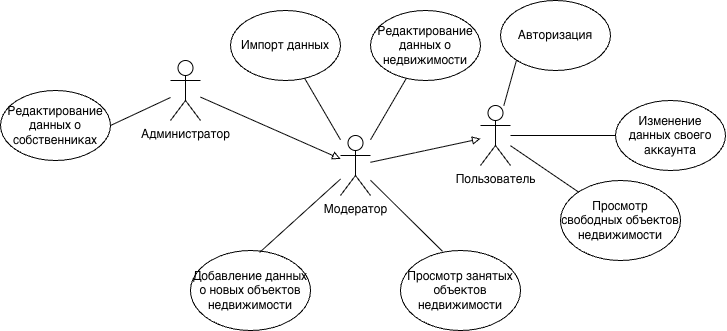

The diagram above was exported from draw.io. Its source (the exported page's mxGraphModel, read from the mxfile embedded in the PNG):
<mxGraphModel dx="873" dy="702" grid="1" gridSize="10" guides="1" tooltips="1" connect="1" arrows="1" fold="1" page="1" pageScale="1" pageWidth="827" pageHeight="1169" math="0" shadow="0">
  <root>
    <mxCell id="0" />
    <mxCell id="1" parent="0" />
    <mxCell id="Bp9DLvx-S848L0mfFlHg-51" value="Пользователь" style="shape=umlActor;verticalLabelPosition=bottom;verticalAlign=top;html=1;outlineConnect=0;" vertex="1" parent="1">
      <mxGeometry x="530" y="125" width="30" height="60" as="geometry" />
    </mxCell>
    <mxCell id="Bp9DLvx-S848L0mfFlHg-52" value="Авторизация" style="ellipse;whiteSpace=wrap;html=1;" vertex="1" parent="1">
      <mxGeometry x="550" y="20" width="110" height="70" as="geometry" />
    </mxCell>
    <mxCell id="Bp9DLvx-S848L0mfFlHg-54" value="Изменение данных своего аккаунта" style="ellipse;whiteSpace=wrap;html=1;" vertex="1" parent="1">
      <mxGeometry x="665" y="120" width="110" height="70" as="geometry" />
    </mxCell>
    <mxCell id="Bp9DLvx-S848L0mfFlHg-55" value="Просмотр свободных объектов недвижимости" style="ellipse;whiteSpace=wrap;html=1;" vertex="1" parent="1">
      <mxGeometry x="610" y="200" width="120" height="80" as="geometry" />
    </mxCell>
    <mxCell id="Bp9DLvx-S848L0mfFlHg-56" value="Модератор" style="shape=umlActor;verticalLabelPosition=bottom;verticalAlign=top;html=1;outlineConnect=0;" vertex="1" parent="1">
      <mxGeometry x="390" y="155" width="30" height="60" as="geometry" />
    </mxCell>
    <mxCell id="Bp9DLvx-S848L0mfFlHg-57" value="Редактирование данных о недвижимости" style="ellipse;whiteSpace=wrap;html=1;" vertex="1" parent="1">
      <mxGeometry x="420" y="30" width="110" height="70" as="geometry" />
    </mxCell>
    <mxCell id="Bp9DLvx-S848L0mfFlHg-58" value="Импорт данных" style="ellipse;whiteSpace=wrap;html=1;" vertex="1" parent="1">
      <mxGeometry x="280" y="30" width="110" height="70" as="geometry" />
    </mxCell>
    <mxCell id="Bp9DLvx-S848L0mfFlHg-59" value="Добавление данных о новых объектов недвижимости" style="ellipse;whiteSpace=wrap;html=1;" vertex="1" parent="1">
      <mxGeometry x="240" y="270" width="120" height="80" as="geometry" />
    </mxCell>
    <mxCell id="Bp9DLvx-S848L0mfFlHg-60" value="Администратор" style="shape=umlActor;verticalLabelPosition=bottom;verticalAlign=top;html=1;outlineConnect=0;" vertex="1" parent="1">
      <mxGeometry x="220" y="80" width="30" height="60" as="geometry" />
    </mxCell>
    <mxCell id="Bp9DLvx-S848L0mfFlHg-63" value="Редактирование данных о собственниках" style="ellipse;whiteSpace=wrap;html=1;" vertex="1" parent="1">
      <mxGeometry x="50" y="110" width="110" height="70" as="geometry" />
    </mxCell>
    <mxCell id="Bp9DLvx-S848L0mfFlHg-65" value="Просмотр занятых объектов недвижимости" style="ellipse;whiteSpace=wrap;html=1;" vertex="1" parent="1">
      <mxGeometry x="450" y="270" width="120" height="80" as="geometry" />
    </mxCell>
    <mxCell id="Bp9DLvx-S848L0mfFlHg-66" value="" style="endArrow=none;html=1;rounded=0;entryX=0;entryY=1;entryDx=0;entryDy=0;" edge="1" parent="1" source="Bp9DLvx-S848L0mfFlHg-51" target="Bp9DLvx-S848L0mfFlHg-52">
      <mxGeometry width="50" height="50" relative="1" as="geometry">
        <mxPoint x="580" y="170" as="sourcePoint" />
        <mxPoint x="630" y="120" as="targetPoint" />
      </mxGeometry>
    </mxCell>
    <mxCell id="Bp9DLvx-S848L0mfFlHg-67" value="" style="endArrow=none;html=1;rounded=0;entryX=0;entryY=0.5;entryDx=0;entryDy=0;" edge="1" parent="1" source="Bp9DLvx-S848L0mfFlHg-51" target="Bp9DLvx-S848L0mfFlHg-54">
      <mxGeometry width="50" height="50" relative="1" as="geometry">
        <mxPoint x="390" y="280" as="sourcePoint" />
        <mxPoint x="440" y="230" as="targetPoint" />
      </mxGeometry>
    </mxCell>
    <mxCell id="Bp9DLvx-S848L0mfFlHg-68" value="" style="endArrow=none;html=1;rounded=0;" edge="1" parent="1" source="Bp9DLvx-S848L0mfFlHg-51" target="Bp9DLvx-S848L0mfFlHg-55">
      <mxGeometry width="50" height="50" relative="1" as="geometry">
        <mxPoint x="450" y="280" as="sourcePoint" />
        <mxPoint x="500" y="230" as="targetPoint" />
      </mxGeometry>
    </mxCell>
    <mxCell id="Bp9DLvx-S848L0mfFlHg-69" value="" style="endArrow=none;html=1;rounded=0;" edge="1" parent="1" source="Bp9DLvx-S848L0mfFlHg-56" target="Bp9DLvx-S848L0mfFlHg-57">
      <mxGeometry width="50" height="50" relative="1" as="geometry">
        <mxPoint x="500" y="330" as="sourcePoint" />
        <mxPoint x="550" y="280" as="targetPoint" />
      </mxGeometry>
    </mxCell>
    <mxCell id="Bp9DLvx-S848L0mfFlHg-70" value="" style="endArrow=none;html=1;rounded=0;exitX=0.35;exitY=0.01;exitDx=0;exitDy=0;exitPerimeter=0;" edge="1" parent="1" source="Bp9DLvx-S848L0mfFlHg-65" target="Bp9DLvx-S848L0mfFlHg-56">
      <mxGeometry width="50" height="50" relative="1" as="geometry">
        <mxPoint x="450" y="440" as="sourcePoint" />
        <mxPoint x="500" y="390" as="targetPoint" />
      </mxGeometry>
    </mxCell>
    <mxCell id="Bp9DLvx-S848L0mfFlHg-71" value="" style="endArrow=none;html=1;rounded=0;exitX=0.576;exitY=0.024;exitDx=0;exitDy=0;exitPerimeter=0;" edge="1" parent="1" source="Bp9DLvx-S848L0mfFlHg-59" target="Bp9DLvx-S848L0mfFlHg-56">
      <mxGeometry width="50" height="50" relative="1" as="geometry">
        <mxPoint x="390" y="440" as="sourcePoint" />
        <mxPoint x="440" y="390" as="targetPoint" />
      </mxGeometry>
    </mxCell>
    <mxCell id="Bp9DLvx-S848L0mfFlHg-72" value="" style="endArrow=none;html=1;rounded=0;" edge="1" parent="1" source="Bp9DLvx-S848L0mfFlHg-58" target="Bp9DLvx-S848L0mfFlHg-56">
      <mxGeometry width="50" height="50" relative="1" as="geometry">
        <mxPoint x="310" y="360" as="sourcePoint" />
        <mxPoint x="360" y="310" as="targetPoint" />
      </mxGeometry>
    </mxCell>
    <mxCell id="Bp9DLvx-S848L0mfFlHg-73" value="" style="endArrow=none;html=1;rounded=0;entryX=1;entryY=0.5;entryDx=0;entryDy=0;" edge="1" parent="1" source="Bp9DLvx-S848L0mfFlHg-60" target="Bp9DLvx-S848L0mfFlHg-63">
      <mxGeometry width="50" height="50" relative="1" as="geometry">
        <mxPoint x="200" y="300" as="sourcePoint" />
        <mxPoint x="250" y="250" as="targetPoint" />
      </mxGeometry>
    </mxCell>
    <mxCell id="Bp9DLvx-S848L0mfFlHg-77" value="" style="endArrow=block;html=1;rounded=0;startSize=6;endFill=0;" edge="1" parent="1" source="Bp9DLvx-S848L0mfFlHg-60" target="Bp9DLvx-S848L0mfFlHg-56">
      <mxGeometry width="50" height="50" relative="1" as="geometry">
        <mxPoint x="380" y="250" as="sourcePoint" />
        <mxPoint x="430" y="200" as="targetPoint" />
      </mxGeometry>
    </mxCell>
    <mxCell id="Bp9DLvx-S848L0mfFlHg-78" value="" style="endArrow=block;html=1;rounded=0;startSize=6;endFill=0;" edge="1" parent="1" source="Bp9DLvx-S848L0mfFlHg-56" target="Bp9DLvx-S848L0mfFlHg-51">
      <mxGeometry width="50" height="50" relative="1" as="geometry">
        <mxPoint x="490" y="330" as="sourcePoint" />
        <mxPoint x="540" y="280" as="targetPoint" />
      </mxGeometry>
    </mxCell>
  </root>
</mxGraphModel>